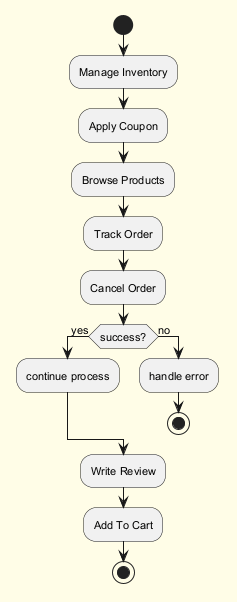

The diagram above was rendered by PlantUML. Its source (embedded in the PNG):
@startuml
skinparam backgroundColor #FFFDE7
skinparam classBackgroundColor #FFF9C4
skinparam classBorderColor #F57F17
skinparam defaultFontSize 11
start
:Manage Inventory;
:Apply Coupon;
:Browse Products;
:Track Order;
:Cancel Order;
if (success?) then (yes)
:continue process;
else (no)
:handle error;
stop
endif
:Write Review;
:Add To Cart;
stop
@enduml